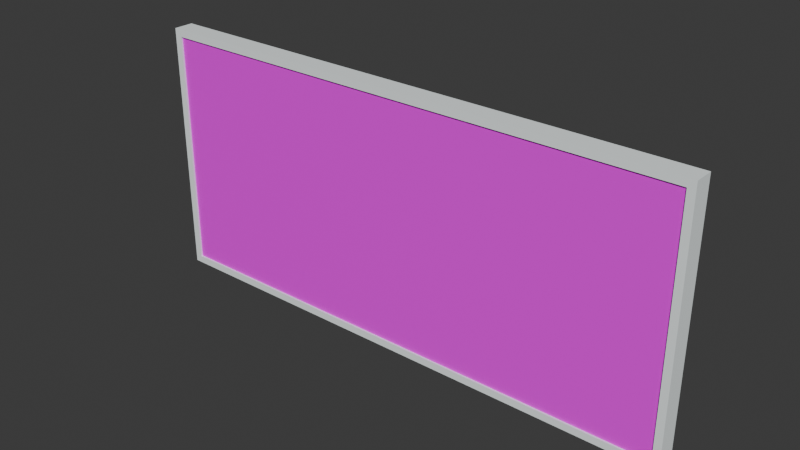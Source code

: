 # Source: main.blend  (saved by Blender 4.0.36; exported with 4.5.12 LTS)
import bpy
from mathutils import Matrix  # noqa: F401  (used for matrix-valued properties, if any)

bpy.ops.wm.read_factory_settings(use_empty=True)
scene = bpy.context.scene
scene.name = 'Scene'

# ---- images (referenced by path relative to the original .blend; pixels are not part of the script)
import os
ASSET_DIR = os.environ.get("B2B_ASSET_DIR", "")  # directory of the original .blend (textures are referenced by path, not embedded)
HERE = os.path.dirname(os.path.abspath(__file__))  # packed textures are extracted next to this script under _unpacked/

def load_image(name, relpath, width, height, colorspace="sRGB"):
    """Load a texture the original file referenced (path relative to the .blend, or extracted next to this script)."""
    p = next((c for c in (os.path.join(HERE, relpath), os.path.join(ASSET_DIR, relpath)) if relpath and os.path.exists(c)), "")
    if p:
        img = bpy.data.images.load(p, check_existing=True)
        img.name = name
    else:  # same state as the original file: an image datablock whose file is absent (Cycles renders it pink)
        img = bpy.data.images.new(name, width, height)
        img.source = "FILE"
        img.filepath = "//" + (relpath or name)
    img.colorspace_settings.name = colorspace
    return img
img_t1_png = load_image('t1.png', 't1.png', 1024, 1024, 'sRGB')

# ---- materials (node trees are filled in below, after node groups)
mat_c = bpy.data.materials.new('c')
mat_c.use_transparent_shadow = False
mat_c.diffuse_color = (0.9335, 0.9994, 1.0, 1.0)
mat_c.roughness = 0.5
mat_temp = bpy.data.materials.new('temp')
mat_temp.use_transparent_shadow = False
mat_temp.roughness = 0.5

# ---- material node trees
mat_c.use_nodes = True; mat_c.node_tree.nodes.clear()
_N = mat_c.node_tree.nodes; _L = mat_c.node_tree.links
n0 = _N.new('ShaderNodeBsdfPrincipled'); n0.name = '原理化BSDF'; n0.location = (0, 300)
n0.inputs[0].default_value = (0.9335, 0.9994, 1.0, 1.0)
n0.inputs[3].default_value = 1.45
n0.inputs[27].default_value = (0.0, 0.0, 0.0, 1.0)
n1 = _N.new('ShaderNodeOutputMaterial'); n1.name = '材质输出'; n1.location = (280, 300)
_L.new(n0.outputs[0], n1.inputs[0])
n1.is_active_output = True
mat_temp.use_nodes = True; mat_temp.node_tree.nodes.clear()
_N = mat_temp.node_tree.nodes; _L = mat_temp.node_tree.links
n0 = _N.new('ShaderNodeBsdfPrincipled'); n0.name = '原理化BSDF'; n0.location = (0, 300)
n0.inputs[3].default_value = 1.45
n0.inputs[27].default_value = (0.0, 0.0, 0.0, 1.0)
n1 = _N.new('ShaderNodeOutputMaterial'); n1.name = '材质输出'; n1.location = (280, 300)
n2 = _N.new('ShaderNodeTexImage'); n2.name = '图像纹理'; n2.location = (-480, 300)
n2.image = img_t1_png
_L.new(n2.outputs[0], n0.inputs[0])
_L.new(n0.outputs[0], n1.inputs[0])
n1.is_active_output = True

# ---- world
world_world = bpy.data.worlds.new('World'); scene.world = world_world
world_world.use_nodes = True; world_world.node_tree.nodes.clear()
_N = world_world.node_tree.nodes; _L = world_world.node_tree.links
n0 = _N.new('ShaderNodeOutputWorld'); n0.name = 'World Output'; n0.location = (300, 300)
n1 = _N.new('ShaderNodeBackground'); n1.name = 'Background'; n1.location = (10, 300)
n1.inputs[0].default_value = (0.05088, 0.05088, 0.05088, 1.0)
_L.new(n1.outputs[0], n0.inputs[0])
n0.is_active_output = True
world_world.color = (0.05088, 0.05088, 0.05088)
world_world.use_sun_shadow = False
world_world.sun_shadow_jitter_overblur = 0.0

# ---- meshes
me_d = bpy.data.meshes.new('d')
me_d.from_pydata([(-7.5, -3.5, 0.05), (7.5, -3.5, 0.05), (-7.5, 3.5, 0.05), (7.5, 3.5, 0.05), (7.3, 3.3, 0.05), (7.3, -3.3, 0.05), (-7.3, -3.3, 0.05), (-7.3, 3.3, 0.05), (-7.3, -3.3, 0.0), (7.3, -3.3, 0.0), (-7.3, 3.3, 0.0), (7.3, 3.3, 0.0), (-7.5, 3.5, -0.5), (7.5, 3.5, -0.5), (-7.5, -3.5, -0.5), (7.5, -3.5, -0.5)], [], [(3, 5, 1), (0, 5, 6), (5, 11, 9), (10, 4, 7), (9, 6, 5), (15, 12, 13), (8, 7, 6), (2, 4, 3), (6, 2, 0), (1, 13, 3), (0, 15, 1), (12, 0, 2), (13, 2, 3), (3, 4, 5), (0, 1, 5), (5, 4, 11), (10, 11, 4), (9, 8, 6), (15, 14, 12), (8, 10, 7), (2, 7, 4), (6, 7, 2), (1, 15, 13), (0, 14, 15), (12, 14, 0), (13, 12, 2)])
_uv = me_d.uv_layers.new(name='UVMap')
_uv.uv.foreach_set('vector', [1.0, 1.0, 0.9839, 0.03704, 1.0, 0.0, 0.0, 0.0, 0.9839, 0.03704, 0.01613, 0.03704, 0.9839, 0.03704, 0.9839, 0.963, 0.9839, 0.03704, 0.01613, 0.963, 0.9839, 0.963, 0.01613, 0.963, 0.9839, 0.03704, 0.01613, 0.03704, 0.9839, 0.03704, 1.0, 0.0, 0.0, 1.0, 1.0, 1.0, 0.01613, 0.03704, 0.01613, 0.963, 0.01613, 0.03704, 0.0, 1.0, 0.9839, 0.963, 1.0, 1.0, 0.01613, 0.03704, 0.0, 1.0, 0.0, 0.0, 1.0, 0.0, 1.0, 1.0, 1.0, 1.0, 0.0, 0.0, 1.0, 0.0, 1.0, 0.0, 0.0, 1.0, 0.0, 0.0, 0.0, 1.0, 1.0, 1.0, 0.0, 1.0, 1.0, 1.0, 1.0, 1.0, 0.9839, 0.963, 0.9839, 0.03704, 0.0, 0.0, 1.0, 0.0, 0.9839, 0.03704, 0.9839, 0.03704, 0.9839, 0.963, 0.9839, 0.963, 0.01613, 0.963, 0.9839, 0.963, 0.9839, 0.963, 0.9839, 0.03704, 0.01613, 0.03704, 0.01613, 0.03704, 1.0, 0.0, 0.0, 0.0, 0.0, 1.0, 0.01613, 0.03704, 0.01613, 0.963, 0.01613, 0.963, 0.0, 1.0, 0.01613, 0.963, 0.9839, 0.963, 0.01613, 0.03704, 0.01613, 0.963, 0.0, 1.0, 1.0, 0.0, 1.0, 0.0, 1.0, 1.0, 0.0, 0.0, 0.0, 0.0, 1.0, 0.0, 0.0, 1.0, 0.0, 0.0, 0.0, 0.0, 1.0, 1.0, 0.0, 1.0, 0.0, 1.0])
me_d.materials.append(mat_c)
me_d.update()
me_d.normals_split_custom_set([tuple(v) for v in zip(*[iter([1.73e-08, 0.0, 1.0, 1.73e-08, 0.0, 1.0, 1.73e-08, 0.0, 1.0, 0.0, 0.0, 1.0, 0.0, 0.0, 1.0, 0.0, 0.0, 1.0, -1.0, 0.0, 0.0, -1.0, 0.0, 0.0, -1.0, 0.0, 0.0, 0.0, -1.0, 0.0, 0.0, -1.0, 0.0, 0.0, -1.0, 0.0, 0.0, 1.0, 0.0, 0.0, 1.0, 0.0, 0.0, 1.0, 0.0, 0.0, 0.0, -1.0, 0.0, 0.0, -1.0, 0.0, 0.0, -1.0, 1.0, 0.0, 0.0, 1.0, 0.0, 0.0, 1.0, 0.0, 0.0, 0.0, 0.0, 1.0, 0.0, 0.0, 1.0, 0.0, 0.0, 1.0, 0.0, 0.0, 1.0, 0.0, 0.0, 1.0, 0.0, 0.0, 1.0, 1.0, 0.0, 0.0, 1.0, 0.0, 0.0, 1.0, 0.0, 0.0, 0.0, -1.0, 0.0, 0.0, -1.0, 0.0, 0.0, -1.0, 0.0, -1.0, 0.0, 0.0, -1.0, 0.0, 0.0, -1.0, 0.0, 0.0, 0.0, 1.0, 0.0, 0.0, 1.0, 0.0, 0.0, 1.0, 0.0, 0.0, 0.0, 1.0, 0.0, 0.0, 1.0, 0.0, 0.0, 1.0, 0.0, 0.0, 1.0, 0.0, 0.0, 1.0, 0.0, 0.0, 1.0, -1.0, 0.0, 0.0, -1.0, 0.0, 0.0, -1.0, 0.0, 0.0, 0.0, -1.0, 0.0, 0.0, -1.0, 0.0, 0.0, -1.0, 0.0, 0.0, 1.0, 0.0, 0.0, 1.0, 0.0, 0.0, 1.0, 0.0, 0.0, 0.0, -1.0, 0.0, 0.0, -1.0, 0.0, 0.0, -1.0, 1.0, 0.0, 0.0, 1.0, 0.0, 0.0, 1.0, 0.0, 0.0, 0.0, 0.0, 1.0, 0.0, 0.0, 1.0, 0.0, 0.0, 1.0, -1.834e-08, 0.0, 1.0, -1.834e-08, 0.0, 1.0, -1.834e-08, 0.0, 1.0, 1.0, 0.0, 0.0, 1.0, 0.0, 0.0, 1.0, 0.0, 0.0, 0.0, -1.0, 0.0, 0.0, -1.0, 0.0, 0.0, -1.0, 0.0, -1.0, 0.0, 0.0, -1.0, 0.0, 0.0, -1.0, 0.0, 0.0, 0.0, 1.0, 0.0, 0.0, 1.0, 0.0, 0.0, 1.0, 0.0])] * 3)])
me_screen_light = bpy.data.meshes.new('screen#light')
me_screen_light.from_pydata([(-7.3, 3.3, 0.0), (7.3, 3.3, 0.0), (-7.3, -3.3, 0.0), (7.3, -3.3, 0.0)], [], [(2, 1, 0), (2, 3, 1)])
_uv = me_screen_light.uv_layers.new(name='UVMap')
_uv.uv.foreach_set('vector', [0.0, 1.0, 1.0, 0.0, 0.0, 0.0, 0.0, 1.0, 1.0, 1.0, 1.0, 0.0])
me_screen_light.materials.append(mat_temp)
me_screen_light.update()
me_screen_light.normals_split_custom_set([tuple(v) for v in zip(*[iter([0.0, 0.0, 1.0, 0.0, 0.0, 1.0, 0.0, 0.0, 1.0, 0.0, 0.0, 1.0, 0.0, 0.0, 1.0, 0.0, 0.0, 1.0])] * 3)])

# ---- objects
ob_d = bpy.data.objects.new('d', me_d)
ob_screen = bpy.data.objects.new('screen', me_screen_light)

# ---- transforms, parenting, visibility, modifiers, constraints
ob_d.location = (0.0, 0.0, 0.0)
ob_d.rotation_euler = (1.571, -0.0, 0.0)
ob_screen.location = (0.0, 0.0, 0.0)
ob_screen.rotation_euler = (1.571, -0.0, 0.0)

# ---- collection membership
scene.collection.objects.link(ob_d)
scene.collection.objects.link(ob_screen)

# ---- scene / render settings (as saved in the file)
scene.frame_start = 1; scene.frame_end = 1000000; scene.frame_set(1)
scene.render.engine = 'BLENDER_EEVEE_NEXT'
scene.cycles.sampling_pattern = 'TABULATED_SOBOL'
bpy.context.view_layer.update()

# ---- added for rendering (the .blend has no active camera and no usable light): camera, sun
cam_auto = bpy.data.cameras.new('AutoCamera')
cam_auto.lens = 50.0
cam_auto.sensor_width = 36.0
cam_auto.clip_end = 1000.0
ob_auto_camera = bpy.data.objects.new('AutoCamera', cam_auto)
scene.collection.objects.link(ob_auto_camera)
ob_auto_camera.location = (15.3236, -18.1634, 12.2589)
ob_auto_camera.rotation_euler = (1.09748, -7.21219e-08, 0.694738)
scene.camera = ob_auto_camera
light_auto_sun = bpy.data.lights.new('AutoSun', 'SUN')
light_auto_sun.energy = 3.0
light_auto_sun.angle = 0.0523599
ob_auto_sun = bpy.data.objects.new('AutoSun', light_auto_sun)
scene.collection.objects.link(ob_auto_sun)
ob_auto_sun.rotation_euler = (0.872665, 0.174533, 0.523599)
bpy.context.view_layer.update()

